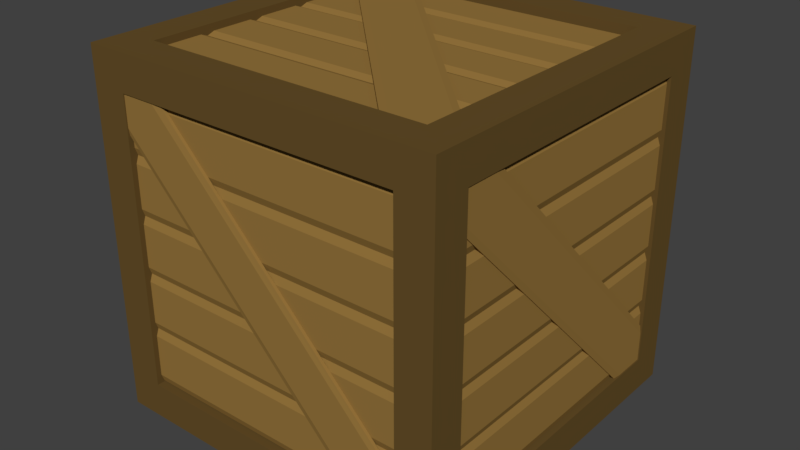 # Source: Crate_b.blend  (saved by Blender 2.79.0; exported with 4.5.12 LTS)
import bpy
from mathutils import Matrix  # noqa: F401  (used for matrix-valued properties, if any)

bpy.ops.wm.read_factory_settings(use_empty=True)
scene = bpy.context.scene
scene.name = 'Scene'

# ---- collections
col_collection_1 = bpy.data.collections.new('Collection 1'); scene.collection.children.link(col_collection_1)

# ---- materials (node trees are filled in below, after node groups)
mat_wood = bpy.data.materials.new('Wood')
mat_wood.alpha_threshold = 0.0
mat_wood.use_transparent_shadow = False
mat_wood.diffuse_color = (0.305, 0.1779, 0.04667, 1.0)
mat_wood.roughness = 0.5
mat_wood_001 = bpy.data.materials.new('Wood.001')
mat_wood_001.alpha_threshold = 0.0
mat_wood_001.use_transparent_shadow = False
mat_wood_001.diffuse_color = (0.1329, 0.07932, 0.02263, 1.0)
mat_wood_001.roughness = 0.5

# ---- material node trees

# ---- world
world_world = bpy.data.worlds.new('World'); scene.world = world_world
world_world.color = (0.05088, 0.05088, 0.05088)
world_world.use_sun_shadow = False
world_world.sun_shadow_jitter_overblur = 0.0
world_world.cycles.sampling_method = 'MANUAL'

# ---- meshes
me_cube_002 = bpy.data.meshes.new('Cube.002')
me_cube_002.from_pydata([(0.5618, -0.8, -0.9872), (0.5618, -0.8, -0.9708), (-0.8, 0.5894, -0.9872), (-0.8, 0.5894, -0.9708), (0.8, -0.5894, -0.9872), (0.8, -0.5894, -0.9708), (-0.5618, 0.8, -0.9872), (-0.5618, 0.8, -0.9708), (-0.8, 0.8, -0.9937), (-0.8, 0.8, -0.9708), (0.8, -0.8, -0.9937), (0.8, -0.8, -0.9708), (-0.8, 0.6303, -0.9937), (0.6082, -0.8, -0.9708), (-0.8, 0.6303, -0.9708), (0.6082, -0.8, -0.9937), (-0.6129, 0.8, -0.9708), (0.8, -0.6345, -0.9937), (-0.6129, 0.8, -0.9937), (0.8, -0.6345, -0.9708), (0.5618, -0.8, 0.9872), (0.5618, -0.8, 0.9708), (-0.8, 0.5894, 0.9872), (-0.8, 0.5894, 0.9708), (0.8, -0.5894, 0.9872), (0.8, -0.5894, 0.9708), (-0.5618, 0.8, 0.9872), (-0.5618, 0.8, 0.9708), (-0.8, 0.8, 0.9937), (-0.8, 0.8, 0.9708), (0.8, -0.8, 0.9937), (0.8, -0.8, 0.9708), (-0.8, 0.6303, 0.9937), (0.6082, -0.8, 0.9708), (-0.8, 0.6303, 0.9708), (0.6082, -0.8, 0.9937), (-0.6129, 0.8, 0.9708), (0.8, -0.6345, 0.9937), (-0.6129, 0.8, 0.9937), (0.8, -0.6345, 0.9708), (0.5618, 0.9872, -0.8), (0.5618, 0.9708, -0.8), (-0.8, 0.9872, 0.5894), (-0.8, 0.9708, 0.5894), (0.8, 0.9872, -0.5894), (0.8, 0.9708, -0.5894), (-0.5618, 0.9872, 0.8), (-0.5618, 0.9708, 0.8), (-0.8, 0.9937, 0.8), (-0.8, 0.9708, 0.8), (0.8, 0.9937, -0.8), (0.8, 0.9708, -0.8), (-0.8, 0.9937, 0.6303), (0.6082, 0.9708, -0.8), (-0.8, 0.9708, 0.6303), (0.6082, 0.9937, -0.8), (-0.6129, 0.9708, 0.8), (0.8, 0.9937, -0.6345), (-0.6129, 0.9937, 0.8), (0.8, 0.9708, -0.6345), (0.5618, -0.9872, -0.8), (0.5618, -0.9708, -0.8), (-0.8, -0.9872, 0.5894), (-0.8, -0.9708, 0.5894), (0.8, -0.9872, -0.5894), (0.8, -0.9708, -0.5894), (-0.5618, -0.9872, 0.8), (-0.5618, -0.9708, 0.8), (-0.8, -0.9937, 0.8), (-0.8, -0.9708, 0.8), (0.8, -0.9937, -0.8), (0.8, -0.9708, -0.8), (-0.8, -0.9937, 0.6303), (0.6082, -0.9708, -0.8), (-0.8, -0.9708, 0.6303), (0.6082, -0.9937, -0.8), (-0.6129, -0.9708, 0.8), (0.8, -0.9937, -0.6345), (-0.6129, -0.9937, 0.8), (0.8, -0.9708, -0.6345), (-0.9872, 0.5618, -0.8), (-0.9708, 0.5618, -0.8), (-0.9872, -0.8, 0.5894), (-0.9708, -0.8, 0.5894), (-0.9872, 0.8, -0.5894), (-0.9708, 0.8, -0.5894), (-0.9872, -0.5618, 0.8), (-0.9708, -0.5618, 0.8), (-0.9937, -0.8, 0.8), (-0.9708, -0.8, 0.8), (-0.9937, 0.8, -0.8), (-0.9708, 0.8, -0.8), (-0.9937, -0.8, 0.6303), (-0.9708, 0.6082, -0.8), (-0.9708, -0.8, 0.6303), (-0.9937, 0.6082, -0.8), (-0.9708, -0.6129, 0.8), (-0.9937, 0.8, -0.6345), (-0.9937, -0.6129, 0.8), (-0.9708, 0.8, -0.6345), (0.9872, 0.5618, -0.8), (0.9708, 0.5618, -0.8), (0.9872, -0.8, 0.5894), (0.9708, -0.8, 0.5894), (0.9872, 0.8, -0.5894), (0.9708, 0.8, -0.5894), (0.9872, -0.5618, 0.8), (0.9708, -0.5618, 0.8), (0.9937, -0.8, 0.8), (0.9708, -0.8, 0.8), (0.9937, 0.8, -0.8), (0.9708, 0.8, -0.8), (0.9937, -0.8, 0.6303), (0.9708, 0.6082, -0.8), (0.9708, -0.8, 0.6303), (0.9937, 0.6082, -0.8), (0.9708, -0.6129, 0.8), (0.9937, 0.8, -0.6345), (0.9937, -0.6129, 0.8), (0.9708, 0.8, -0.6345)], [], [(0, 1, 3, 2), (18, 16, 7, 6), (6, 7, 5, 4), (15, 13, 1, 0), (18, 6, 4, 17), (14, 3, 1, 13), (16, 9, 11, 19), (12, 8, 10, 15), (17, 19, 11, 10), (12, 14, 9, 8), (2, 3, 14, 12), (2, 12, 15, 0), (9, 14, 13, 11), (10, 11, 13, 15), (4, 5, 19, 17), (7, 16, 19, 5), (8, 18, 17, 10), (8, 9, 16, 18), (20, 22, 23, 21), (38, 26, 27, 36), (26, 24, 25, 27), (35, 20, 21, 33), (38, 37, 24, 26), (34, 33, 21, 23), (36, 39, 31, 29), (32, 35, 30, 28), (37, 30, 31, 39), (32, 28, 29, 34), (22, 32, 34, 23), (22, 20, 35, 32), (29, 31, 33, 34), (30, 35, 33, 31), (24, 37, 39, 25), (27, 25, 39, 36), (28, 30, 37, 38), (28, 38, 36, 29), (40, 41, 43, 42), (58, 56, 47, 46), (46, 47, 45, 44), (55, 53, 41, 40), (58, 46, 44, 57), (54, 43, 41, 53), (56, 49, 51, 59), (52, 48, 50, 55), (57, 59, 51, 50), (52, 54, 49, 48), (42, 43, 54, 52), (42, 52, 55, 40), (49, 54, 53, 51), (50, 51, 53, 55), (44, 45, 59, 57), (47, 56, 59, 45), (48, 58, 57, 50), (48, 49, 56, 58), (60, 62, 63, 61), (78, 66, 67, 76), (66, 64, 65, 67), (75, 60, 61, 73), (78, 77, 64, 66), (74, 73, 61, 63), (76, 79, 71, 69), (72, 75, 70, 68), (77, 70, 71, 79), (72, 68, 69, 74), (62, 72, 74, 63), (62, 60, 75, 72), (69, 71, 73, 74), (70, 75, 73, 71), (64, 77, 79, 65), (67, 65, 79, 76), (68, 70, 77, 78), (68, 78, 76, 69), (80, 81, 83, 82), (98, 96, 87, 86), (86, 87, 85, 84), (95, 93, 81, 80), (98, 86, 84, 97), (94, 83, 81, 93), (96, 89, 91, 99), (92, 88, 90, 95), (97, 99, 91, 90), (92, 94, 89, 88), (82, 83, 94, 92), (82, 92, 95, 80), (89, 94, 93, 91), (90, 91, 93, 95), (84, 85, 99, 97), (87, 96, 99, 85), (88, 98, 97, 90), (88, 89, 96, 98), (100, 102, 103, 101), (118, 106, 107, 116), (106, 104, 105, 107), (115, 100, 101, 113), (118, 117, 104, 106), (114, 113, 101, 103), (116, 119, 111, 109), (112, 115, 110, 108), (117, 110, 111, 119), (112, 108, 109, 114), (102, 112, 114, 103), (102, 100, 115, 112), (109, 111, 113, 114), (110, 115, 113, 111), (104, 117, 119, 105), (107, 105, 119, 116), (108, 110, 117, 118), (108, 118, 116, 109)])
me_cube_002.materials.append(mat_wood)
me_cube_002.use_remesh_preserve_volume = False
me_cube_002.use_remesh_preserve_attributes = False
me_cube_002.use_mirror_vertex_groups = False
me_cube_002.update()
me_cube_001 = bpy.data.meshes.new('Cube.001')
me_cube_001.from_pydata([(-0.8059, -0.7954, -0.945), (-0.8059, -0.7954, -0.8749), (-0.8059, -0.4764, -0.945), (-0.8059, -0.4764, -0.8749), (0.8059, -0.7954, -0.945), (0.8059, -0.7954, -0.8749), (0.8059, -0.4764, -0.945), (0.8059, -0.4764, -0.8749), (-0.8059, -0.5175, -0.9599), (-0.8059, -0.7544, -0.9599), (-0.8059, -0.7544, -0.8599), (-0.8059, -0.5175, -0.8599), (0.8059, -0.7544, -0.9599), (0.8059, -0.5175, -0.9599), (0.8059, -0.5175, -0.8599), (0.8059, -0.7544, -0.8599), (-0.8059, -0.4764, -0.945), (-0.8059, -0.4764, -0.8749), (-0.8059, -0.1574, -0.945), (-0.8059, -0.1574, -0.8749), (0.8059, -0.4764, -0.945), (0.8059, -0.4764, -0.8749), (0.8059, -0.1574, -0.945), (0.8059, -0.1574, -0.8749), (-0.8059, -0.1985, -0.9599), (-0.8059, -0.4353, -0.9599), (-0.8059, -0.4353, -0.8599), (-0.8059, -0.1985, -0.8599), (0.8059, -0.4353, -0.9599), (0.8059, -0.1985, -0.9599), (0.8059, -0.1985, -0.8599), (0.8059, -0.4353, -0.8599), (-0.8059, -0.1574, -0.945), (-0.8059, -0.1574, -0.8749), (-0.8059, 0.1616, -0.945), (-0.8059, 0.1616, -0.8749), (0.8059, -0.1574, -0.945), (0.8059, -0.1574, -0.8749), (0.8059, 0.1616, -0.945), (0.8059, 0.1616, -0.8749), (-0.8059, 0.1205, -0.9599), (-0.8059, -0.1163, -0.9599), (-0.8059, -0.1163, -0.8599), (-0.8059, 0.1205, -0.8599), (0.8059, -0.1163, -0.9599), (0.8059, 0.1205, -0.9599), (0.8059, 0.1205, -0.8599), (0.8059, -0.1163, -0.8599), (-0.8059, 0.1616, -0.945), (-0.8059, 0.1616, -0.8749), (-0.8059, 0.4806, -0.945), (-0.8059, 0.4806, -0.8749), (0.8059, 0.1616, -0.945), (0.8059, 0.1616, -0.8749), (0.8059, 0.4806, -0.945), (0.8059, 0.4806, -0.8749), (-0.8059, 0.4396, -0.9599), (-0.8059, 0.2027, -0.9599), (-0.8059, 0.2027, -0.8599), (-0.8059, 0.4396, -0.8599), (0.8059, 0.2027, -0.9599), (0.8059, 0.4396, -0.9599), (0.8059, 0.4396, -0.8599), (0.8059, 0.2027, -0.8599), (-0.8059, 0.4806, -0.945), (-0.8059, 0.4806, -0.8749), (-0.8059, 0.7997, -0.945), (-0.8059, 0.7997, -0.8749), (0.8059, 0.4806, -0.945), (0.8059, 0.4806, -0.8749), (0.8059, 0.7997, -0.945), (0.8059, 0.7997, -0.8749), (-0.8059, 0.7586, -0.9599), (-0.8059, 0.5217, -0.9599), (-0.8059, 0.5217, -0.8599), (-0.8059, 0.7586, -0.8599), (0.8059, 0.5217, -0.9599), (0.8059, 0.7586, -0.9599), (0.8059, 0.7586, -0.8599), (0.8059, 0.5217, -0.8599), (-0.8059, -0.7954, 0.945), (-0.8059, -0.7954, 0.8749), (-0.8059, -0.4764, 0.945), (-0.8059, -0.4764, 0.8749), (0.8059, -0.7954, 0.945), (0.8059, -0.7954, 0.8749), (0.8059, -0.4764, 0.945), (0.8059, -0.4764, 0.8749), (-0.8059, -0.5175, 0.9599), (-0.8059, -0.7544, 0.9599), (-0.8059, -0.7544, 0.8599), (-0.8059, -0.5175, 0.8599), (0.8059, -0.7544, 0.9599), (0.8059, -0.5175, 0.9599), (0.8059, -0.5175, 0.8599), (0.8059, -0.7544, 0.8599), (-0.8059, -0.4764, 0.945), (-0.8059, -0.4764, 0.8749), (-0.8059, -0.1574, 0.945), (-0.8059, -0.1574, 0.8749), (0.8059, -0.4764, 0.945), (0.8059, -0.4764, 0.8749), (0.8059, -0.1574, 0.945), (0.8059, -0.1574, 0.8749), (-0.8059, -0.1985, 0.9599), (-0.8059, -0.4353, 0.9599), (-0.8059, -0.4353, 0.8599), (-0.8059, -0.1985, 0.8599), (0.8059, -0.4353, 0.9599), (0.8059, -0.1985, 0.9599), (0.8059, -0.1985, 0.8599), (0.8059, -0.4353, 0.8599), (-0.8059, -0.1574, 0.945), (-0.8059, -0.1574, 0.8749), (-0.8059, 0.1616, 0.945), (-0.8059, 0.1616, 0.8749), (0.8059, -0.1574, 0.945), (0.8059, -0.1574, 0.8749), (0.8059, 0.1616, 0.945), (0.8059, 0.1616, 0.8749), (-0.8059, 0.1205, 0.9599), (-0.8059, -0.1163, 0.9599), (-0.8059, -0.1163, 0.8599), (-0.8059, 0.1205, 0.8599), (0.8059, -0.1163, 0.9599), (0.8059, 0.1205, 0.9599), (0.8059, 0.1205, 0.8599), (0.8059, -0.1163, 0.8599), (-0.8059, 0.1616, 0.945), (-0.8059, 0.1616, 0.8749), (-0.8059, 0.4806, 0.945), (-0.8059, 0.4806, 0.8749), (0.8059, 0.1616, 0.945), (0.8059, 0.1616, 0.8749), (0.8059, 0.4806, 0.945), (0.8059, 0.4806, 0.8749), (-0.8059, 0.4396, 0.9599), (-0.8059, 0.2027, 0.9599), (-0.8059, 0.2027, 0.8599), (-0.8059, 0.4396, 0.8599), (0.8059, 0.2027, 0.9599), (0.8059, 0.4396, 0.9599), (0.8059, 0.4396, 0.8599), (0.8059, 0.2027, 0.8599), (-0.8059, 0.4806, 0.945), (-0.8059, 0.4806, 0.8749), (-0.8059, 0.7997, 0.945), (-0.8059, 0.7997, 0.8749), (0.8059, 0.4806, 0.945), (0.8059, 0.4806, 0.8749), (0.8059, 0.7997, 0.945), (0.8059, 0.7997, 0.8749), (-0.8059, 0.7586, 0.9599), (-0.8059, 0.5217, 0.9599), (-0.8059, 0.5217, 0.8599), (-0.8059, 0.7586, 0.8599), (0.8059, 0.5217, 0.9599), (0.8059, 0.7586, 0.9599), (0.8059, 0.7586, 0.8599), (0.8059, 0.5217, 0.8599), (-0.8059, -0.8852, -0.7941), (-0.8059, -0.9552, -0.7941), (-0.8059, -0.8852, -0.4751), (-0.8059, -0.9552, -0.4751), (0.8059, -0.8852, -0.7941), (0.8059, -0.9552, -0.7941), (0.8059, -0.8852, -0.4751), (0.8059, -0.9552, -0.4751), (-0.8059, -0.8702, -0.5161), (-0.8059, -0.8702, -0.753), (-0.8059, -0.9702, -0.753), (-0.8059, -0.9702, -0.5161), (0.8059, -0.8702, -0.753), (0.8059, -0.8702, -0.5161), (0.8059, -0.9702, -0.5161), (0.8059, -0.9702, -0.753), (-0.8059, -0.8852, -0.4751), (-0.8059, -0.9552, -0.4751), (-0.8059, -0.8852, -0.1561), (-0.8059, -0.9552, -0.1561), (0.8059, -0.8852, -0.4751), (0.8059, -0.9552, -0.4751), (0.8059, -0.8852, -0.1561), (0.8059, -0.9552, -0.1561), (-0.8059, -0.8702, -0.1971), (-0.8059, -0.8702, -0.434), (-0.8059, -0.9702, -0.434), (-0.8059, -0.9702, -0.1971), (0.8059, -0.8702, -0.434), (0.8059, -0.8702, -0.1971), (0.8059, -0.9702, -0.1971), (0.8059, -0.9702, -0.434), (-0.8059, -0.8852, -0.1561), (-0.8059, -0.9552, -0.1561), (-0.8059, -0.8852, 0.163), (-0.8059, -0.9552, 0.163), (0.8059, -0.8852, -0.1561), (0.8059, -0.9552, -0.1561), (0.8059, -0.8852, 0.163), (0.8059, -0.9552, 0.163), (-0.8059, -0.8702, 0.1219), (-0.8059, -0.8702, -0.115), (-0.8059, -0.9702, -0.115), (-0.8059, -0.9702, 0.1219), (0.8059, -0.8702, -0.115), (0.8059, -0.8702, 0.1219), (0.8059, -0.9702, 0.1219), (0.8059, -0.9702, -0.115), (-0.8059, -0.8852, 0.163), (-0.8059, -0.9552, 0.163), (-0.8059, -0.8852, 0.482), (-0.8059, -0.9552, 0.482), (0.8059, -0.8852, 0.163), (0.8059, -0.9552, 0.163), (0.8059, -0.8852, 0.482), (0.8059, -0.9552, 0.482), (-0.8059, -0.8702, 0.4409), (-0.8059, -0.8702, 0.204), (-0.8059, -0.9702, 0.204), (-0.8059, -0.9702, 0.4409), (0.8059, -0.8702, 0.204), (0.8059, -0.8702, 0.4409), (0.8059, -0.9702, 0.4409), (0.8059, -0.9702, 0.204), (-0.8059, -0.8852, 0.482), (-0.8059, -0.9552, 0.482), (-0.8059, -0.8852, 0.801), (-0.8059, -0.9552, 0.801), (0.8059, -0.8852, 0.482), (0.8059, -0.9552, 0.482), (0.8059, -0.8852, 0.801), (0.8059, -0.9552, 0.801), (-0.8059, -0.8702, 0.7599), (-0.8059, -0.8702, 0.5231), (-0.8059, -0.9702, 0.5231), (-0.8059, -0.9702, 0.7599), (0.8059, -0.8702, 0.5231), (0.8059, -0.8702, 0.7599), (0.8059, -0.9702, 0.7599), (0.8059, -0.9702, 0.5231), (-0.8059, 0.8852, -0.7941), (-0.8059, 0.9552, -0.7941), (-0.8059, 0.8852, -0.4751), (-0.8059, 0.9552, -0.4751), (0.8059, 0.8852, -0.7941), (0.8059, 0.9552, -0.7941), (0.8059, 0.8852, -0.4751), (0.8059, 0.9552, -0.4751), (-0.8059, 0.8702, -0.5161), (-0.8059, 0.8702, -0.753), (-0.8059, 0.9702, -0.753), (-0.8059, 0.9702, -0.5161), (0.8059, 0.8702, -0.753), (0.8059, 0.8702, -0.5161), (0.8059, 0.9702, -0.5161), (0.8059, 0.9702, -0.753), (-0.8059, 0.8852, -0.4751), (-0.8059, 0.9552, -0.4751), (-0.8059, 0.8852, -0.1561), (-0.8059, 0.9552, -0.1561), (0.8059, 0.8852, -0.4751), (0.8059, 0.9552, -0.4751), (0.8059, 0.8852, -0.1561), (0.8059, 0.9552, -0.1561), (-0.8059, 0.8702, -0.1971), (-0.8059, 0.8702, -0.434), (-0.8059, 0.9702, -0.434), (-0.8059, 0.9702, -0.1971), (0.8059, 0.8702, -0.434), (0.8059, 0.8702, -0.1971), (0.8059, 0.9702, -0.1971), (0.8059, 0.9702, -0.434), (-0.8059, 0.8852, -0.1561), (-0.8059, 0.9552, -0.1561), (-0.8059, 0.8852, 0.163), (-0.8059, 0.9552, 0.163), (0.8059, 0.8852, -0.1561), (0.8059, 0.9552, -0.1561), (0.8059, 0.8852, 0.163), (0.8059, 0.9552, 0.163), (-0.8059, 0.8702, 0.1219), (-0.8059, 0.8702, -0.115), (-0.8059, 0.9702, -0.115), (-0.8059, 0.9702, 0.1219), (0.8059, 0.8702, -0.115), (0.8059, 0.8702, 0.1219), (0.8059, 0.9702, 0.1219), (0.8059, 0.9702, -0.115), (-0.8059, 0.8852, 0.163), (-0.8059, 0.9552, 0.163), (-0.8059, 0.8852, 0.482), (-0.8059, 0.9552, 0.482), (0.8059, 0.8852, 0.163), (0.8059, 0.9552, 0.163), (0.8059, 0.8852, 0.482), (0.8059, 0.9552, 0.482), (-0.8059, 0.8702, 0.4409), (-0.8059, 0.8702, 0.204), (-0.8059, 0.9702, 0.204), (-0.8059, 0.9702, 0.4409), (0.8059, 0.8702, 0.204), (0.8059, 0.8702, 0.4409), (0.8059, 0.9702, 0.4409), (0.8059, 0.9702, 0.204), (-0.8059, 0.8852, 0.482), (-0.8059, 0.9552, 0.482), (-0.8059, 0.8852, 0.801), (-0.8059, 0.9552, 0.801), (0.8059, 0.8852, 0.482), (0.8059, 0.9552, 0.482), (0.8059, 0.8852, 0.801), (0.8059, 0.9552, 0.801), (-0.8059, 0.8702, 0.7599), (-0.8059, 0.8702, 0.5231), (-0.8059, 0.9702, 0.5231), (-0.8059, 0.9702, 0.7599), (0.8059, 0.8702, 0.5231), (0.8059, 0.8702, 0.7599), (0.8059, 0.9702, 0.7599), (0.8059, 0.9702, 0.5231), (0.895, -0.7978, -0.7941), (0.965, -0.7978, -0.7941), (0.895, -0.7978, -0.4751), (0.965, -0.7978, -0.4751), (0.895, 0.8141, -0.7941), (0.965, 0.8141, -0.7941), (0.895, 0.8141, -0.4751), (0.965, 0.8141, -0.4751), (0.88, -0.7978, -0.5161), (0.88, -0.7978, -0.753), (0.98, -0.7978, -0.753), (0.98, -0.7978, -0.5161), (0.88, 0.8141, -0.753), (0.88, 0.8141, -0.5161), (0.98, 0.8141, -0.5161), (0.98, 0.8141, -0.753), (0.895, -0.7978, -0.4751), (0.965, -0.7978, -0.4751), (0.895, -0.7978, -0.1561), (0.965, -0.7978, -0.1561), (0.895, 0.8141, -0.4751), (0.965, 0.8141, -0.4751), (0.895, 0.8141, -0.1561), (0.965, 0.8141, -0.1561), (0.88, -0.7978, -0.1971), (0.88, -0.7978, -0.434), (0.98, -0.7978, -0.434), (0.98, -0.7978, -0.1971), (0.88, 0.8141, -0.434), (0.88, 0.8141, -0.1971), (0.98, 0.8141, -0.1971), (0.98, 0.8141, -0.434), (0.895, -0.7978, -0.1561), (0.965, -0.7978, -0.1561), (0.895, -0.7978, 0.163), (0.965, -0.7978, 0.163), (0.895, 0.8141, -0.1561), (0.965, 0.8141, -0.1561), (0.895, 0.8141, 0.163), (0.965, 0.8141, 0.163), (0.88, -0.7978, 0.1219), (0.88, -0.7978, -0.115), (0.98, -0.7978, -0.115), (0.98, -0.7978, 0.1219), (0.88, 0.8141, -0.115), (0.88, 0.8141, 0.1219), (0.98, 0.8141, 0.1219), (0.98, 0.8141, -0.115), (0.895, -0.7978, 0.163), (0.965, -0.7978, 0.163), (0.895, -0.7978, 0.482), (0.965, -0.7978, 0.482), (0.895, 0.8141, 0.163), (0.965, 0.8141, 0.163), (0.895, 0.8141, 0.482), (0.965, 0.8141, 0.482), (0.88, -0.7978, 0.4409), (0.88, -0.7978, 0.204), (0.98, -0.7978, 0.204), (0.98, -0.7978, 0.4409), (0.88, 0.8141, 0.204), (0.88, 0.8141, 0.4409), (0.98, 0.8141, 0.4409), (0.98, 0.8141, 0.204), (0.895, -0.7978, 0.482), (0.965, -0.7978, 0.482), (0.895, -0.7978, 0.801), (0.965, -0.7978, 0.801), (0.895, 0.8141, 0.482), (0.965, 0.8141, 0.482), (0.895, 0.8141, 0.801), (0.965, 0.8141, 0.801), (0.88, -0.7978, 0.7599), (0.88, -0.7978, 0.5231), (0.98, -0.7978, 0.5231), (0.98, -0.7978, 0.7599), (0.88, 0.8141, 0.5231), (0.88, 0.8141, 0.7599), (0.98, 0.8141, 0.7599), (0.98, 0.8141, 0.5231), (-0.895, -0.7978, -0.7941), (-0.965, -0.7978, -0.7941), (-0.895, -0.7978, -0.4751), (-0.965, -0.7978, -0.4751), (-0.895, 0.8141, -0.7941), (-0.965, 0.8141, -0.7941), (-0.895, 0.8141, -0.4751), (-0.965, 0.8141, -0.4751), (-0.88, -0.7978, -0.5161), (-0.88, -0.7978, -0.753), (-0.98, -0.7978, -0.753), (-0.98, -0.7978, -0.5161), (-0.88, 0.8141, -0.753), (-0.88, 0.8141, -0.5161), (-0.98, 0.8141, -0.5161), (-0.98, 0.8141, -0.753), (-0.895, -0.7978, -0.4751), (-0.965, -0.7978, -0.4751), (-0.895, -0.7978, -0.1561), (-0.965, -0.7978, -0.1561), (-0.895, 0.8141, -0.4751), (-0.965, 0.8141, -0.4751), (-0.895, 0.8141, -0.1561), (-0.965, 0.8141, -0.1561), (-0.88, -0.7978, -0.1971), (-0.88, -0.7978, -0.434), (-0.98, -0.7978, -0.434), (-0.98, -0.7978, -0.1971), (-0.88, 0.8141, -0.434), (-0.88, 0.8141, -0.1971), (-0.98, 0.8141, -0.1971), (-0.98, 0.8141, -0.434), (-0.895, -0.7978, -0.1561), (-0.965, -0.7978, -0.1561), (-0.895, -0.7978, 0.163), (-0.965, -0.7978, 0.163), (-0.895, 0.8141, -0.1561), (-0.965, 0.8141, -0.1561), (-0.895, 0.8141, 0.163), (-0.965, 0.8141, 0.163), (-0.88, -0.7978, 0.1219), (-0.88, -0.7978, -0.115), (-0.98, -0.7978, -0.115), (-0.98, -0.7978, 0.1219), (-0.88, 0.8141, -0.115), (-0.88, 0.8141, 0.1219), (-0.98, 0.8141, 0.1219), (-0.98, 0.8141, -0.115), (-0.895, -0.7978, 0.163), (-0.965, -0.7978, 0.163), (-0.895, -0.7978, 0.482), (-0.965, -0.7978, 0.482), (-0.895, 0.8141, 0.163), (-0.965, 0.8141, 0.163), (-0.895, 0.8141, 0.482), (-0.965, 0.8141, 0.482), (-0.88, -0.7978, 0.4409), (-0.88, -0.7978, 0.204), (-0.98, -0.7978, 0.204), (-0.98, -0.7978, 0.4409), (-0.88, 0.8141, 0.204), (-0.88, 0.8141, 0.4409), (-0.98, 0.8141, 0.4409), (-0.98, 0.8141, 0.204), (-0.895, -0.7978, 0.482), (-0.965, -0.7978, 0.482), (-0.895, -0.7978, 0.801), (-0.965, -0.7978, 0.801), (-0.895, 0.8141, 0.482), (-0.965, 0.8141, 0.482), (-0.895, 0.8141, 0.801), (-0.965, 0.8141, 0.801), (-0.88, -0.7978, 0.7599), (-0.88, -0.7978, 0.5231), (-0.98, -0.7978, 0.5231), (-0.98, -0.7978, 0.7599), (-0.88, 0.8141, 0.5231), (-0.88, 0.8141, 0.7599), (-0.98, 0.8141, 0.7599), (-0.98, 0.8141, 0.5231)], [], [(8, 11, 3, 2), (2, 3, 7, 6), (12, 15, 5, 4), (4, 5, 1, 0), (9, 12, 4, 0), (15, 10, 1, 5), (7, 3, 11, 14), (14, 11, 10, 15), (2, 6, 13, 8), (8, 13, 12, 9), (6, 7, 14, 13), (13, 14, 15, 12), (0, 1, 10, 9), (9, 10, 11, 8), (24, 27, 19, 18), (18, 19, 23, 22), (28, 31, 21, 20), (20, 21, 17, 16), (25, 28, 20, 16), (31, 26, 17, 21), (23, 19, 27, 30), (30, 27, 26, 31), (18, 22, 29, 24), (24, 29, 28, 25), (22, 23, 30, 29), (29, 30, 31, 28), (16, 17, 26, 25), (25, 26, 27, 24), (40, 43, 35, 34), (34, 35, 39, 38), (44, 47, 37, 36), (36, 37, 33, 32), (41, 44, 36, 32), (47, 42, 33, 37), (39, 35, 43, 46), (46, 43, 42, 47), (34, 38, 45, 40), (40, 45, 44, 41), (38, 39, 46, 45), (45, 46, 47, 44), (32, 33, 42, 41), (41, 42, 43, 40), (56, 59, 51, 50), (50, 51, 55, 54), (60, 63, 53, 52), (52, 53, 49, 48), (57, 60, 52, 48), (63, 58, 49, 53), (55, 51, 59, 62), (62, 59, 58, 63), (50, 54, 61, 56), (56, 61, 60, 57), (54, 55, 62, 61), (61, 62, 63, 60), (48, 49, 58, 57), (57, 58, 59, 56), (72, 75, 67, 66), (66, 67, 71, 70), (76, 79, 69, 68), (68, 69, 65, 64), (73, 76, 68, 64), (79, 74, 65, 69), (71, 67, 75, 78), (78, 75, 74, 79), (66, 70, 77, 72), (72, 77, 76, 73), (70, 71, 78, 77), (77, 78, 79, 76), (64, 65, 74, 73), (73, 74, 75, 72), (88, 82, 83, 91), (82, 86, 87, 83), (92, 84, 85, 95), (84, 80, 81, 85), (89, 80, 84, 92), (95, 85, 81, 90), (87, 94, 91, 83), (94, 95, 90, 91), (82, 88, 93, 86), (88, 89, 92, 93), (86, 93, 94, 87), (93, 92, 95, 94), (80, 89, 90, 81), (89, 88, 91, 90), (104, 98, 99, 107), (98, 102, 103, 99), (108, 100, 101, 111), (100, 96, 97, 101), (105, 96, 100, 108), (111, 101, 97, 106), (103, 110, 107, 99), (110, 111, 106, 107), (98, 104, 109, 102), (104, 105, 108, 109), (102, 109, 110, 103), (109, 108, 111, 110), (96, 105, 106, 97), (105, 104, 107, 106), (120, 114, 115, 123), (114, 118, 119, 115), (124, 116, 117, 127), (116, 112, 113, 117), (121, 112, 116, 124), (127, 117, 113, 122), (119, 126, 123, 115), (126, 127, 122, 123), (114, 120, 125, 118), (120, 121, 124, 125), (118, 125, 126, 119), (125, 124, 127, 126), (112, 121, 122, 113), (121, 120, 123, 122), (136, 130, 131, 139), (130, 134, 135, 131), (140, 132, 133, 143), (132, 128, 129, 133), (137, 128, 132, 140), (143, 133, 129, 138), (135, 142, 139, 131), (142, 143, 138, 139), (130, 136, 141, 134), (136, 137, 140, 141), (134, 141, 142, 135), (141, 140, 143, 142), (128, 137, 138, 129), (137, 136, 139, 138), (152, 146, 147, 155), (146, 150, 151, 147), (156, 148, 149, 159), (148, 144, 145, 149), (153, 144, 148, 156), (159, 149, 145, 154), (151, 158, 155, 147), (158, 159, 154, 155), (146, 152, 157, 150), (152, 153, 156, 157), (150, 157, 158, 151), (157, 156, 159, 158), (144, 153, 154, 145), (153, 152, 155, 154), (168, 171, 163, 162), (162, 163, 167, 166), (172, 175, 165, 164), (164, 165, 161, 160), (169, 172, 164, 160), (175, 170, 161, 165), (167, 163, 171, 174), (174, 171, 170, 175), (162, 166, 173, 168), (168, 173, 172, 169), (166, 167, 174, 173), (173, 174, 175, 172), (160, 161, 170, 169), (169, 170, 171, 168), (184, 187, 179, 178), (178, 179, 183, 182), (188, 191, 181, 180), (180, 181, 177, 176), (185, 188, 180, 176), (191, 186, 177, 181), (183, 179, 187, 190), (190, 187, 186, 191), (178, 182, 189, 184), (184, 189, 188, 185), (182, 183, 190, 189), (189, 190, 191, 188), (176, 177, 186, 185), (185, 186, 187, 184), (200, 203, 195, 194), (194, 195, 199, 198), (204, 207, 197, 196), (196, 197, 193, 192), (201, 204, 196, 192), (207, 202, 193, 197), (199, 195, 203, 206), (206, 203, 202, 207), (194, 198, 205, 200), (200, 205, 204, 201), (198, 199, 206, 205), (205, 206, 207, 204), (192, 193, 202, 201), (201, 202, 203, 200), (216, 219, 211, 210), (210, 211, 215, 214), (220, 223, 213, 212), (212, 213, 209, 208), (217, 220, 212, 208), (223, 218, 209, 213), (215, 211, 219, 222), (222, 219, 218, 223), (210, 214, 221, 216), (216, 221, 220, 217), (214, 215, 222, 221), (221, 222, 223, 220), (208, 209, 218, 217), (217, 218, 219, 216), (232, 235, 227, 226), (226, 227, 231, 230), (236, 239, 229, 228), (228, 229, 225, 224), (233, 236, 228, 224), (239, 234, 225, 229), (231, 227, 235, 238), (238, 235, 234, 239), (226, 230, 237, 232), (232, 237, 236, 233), (230, 231, 238, 237), (237, 238, 239, 236), (224, 225, 234, 233), (233, 234, 235, 232), (248, 242, 243, 251), (242, 246, 247, 243), (252, 244, 245, 255), (244, 240, 241, 245), (249, 240, 244, 252), (255, 245, 241, 250), (247, 254, 251, 243), (254, 255, 250, 251), (242, 248, 253, 246), (248, 249, 252, 253), (246, 253, 254, 247), (253, 252, 255, 254), (240, 249, 250, 241), (249, 248, 251, 250), (264, 258, 259, 267), (258, 262, 263, 259), (268, 260, 261, 271), (260, 256, 257, 261), (265, 256, 260, 268), (271, 261, 257, 266), (263, 270, 267, 259), (270, 271, 266, 267), (258, 264, 269, 262), (264, 265, 268, 269), (262, 269, 270, 263), (269, 268, 271, 270), (256, 265, 266, 257), (265, 264, 267, 266), (280, 274, 275, 283), (274, 278, 279, 275), (284, 276, 277, 287), (276, 272, 273, 277), (281, 272, 276, 284), (287, 277, 273, 282), (279, 286, 283, 275), (286, 287, 282, 283), (274, 280, 285, 278), (280, 281, 284, 285), (278, 285, 286, 279), (285, 284, 287, 286), (272, 281, 282, 273), (281, 280, 283, 282), (296, 290, 291, 299), (290, 294, 295, 291), (300, 292, 293, 303), (292, 288, 289, 293), (297, 288, 292, 300), (303, 293, 289, 298), (295, 302, 299, 291), (302, 303, 298, 299), (290, 296, 301, 294), (296, 297, 300, 301), (294, 301, 302, 295), (301, 300, 303, 302), (288, 297, 298, 289), (297, 296, 299, 298), (312, 306, 307, 315), (306, 310, 311, 307), (316, 308, 309, 319), (308, 304, 305, 309), (313, 304, 308, 316), (319, 309, 305, 314), (311, 318, 315, 307), (318, 319, 314, 315), (306, 312, 317, 310), (312, 313, 316, 317), (310, 317, 318, 311), (317, 316, 319, 318), (304, 313, 314, 305), (313, 312, 315, 314), (328, 331, 323, 322), (322, 323, 327, 326), (332, 335, 325, 324), (324, 325, 321, 320), (329, 332, 324, 320), (335, 330, 321, 325), (327, 323, 331, 334), (334, 331, 330, 335), (322, 326, 333, 328), (328, 333, 332, 329), (326, 327, 334, 333), (333, 334, 335, 332), (320, 321, 330, 329), (329, 330, 331, 328), (344, 347, 339, 338), (338, 339, 343, 342), (348, 351, 341, 340), (340, 341, 337, 336), (345, 348, 340, 336), (351, 346, 337, 341), (343, 339, 347, 350), (350, 347, 346, 351), (338, 342, 349, 344), (344, 349, 348, 345), (342, 343, 350, 349), (349, 350, 351, 348), (336, 337, 346, 345), (345, 346, 347, 344), (360, 363, 355, 354), (354, 355, 359, 358), (364, 367, 357, 356), (356, 357, 353, 352), (361, 364, 356, 352), (367, 362, 353, 357), (359, 355, 363, 366), (366, 363, 362, 367), (354, 358, 365, 360), (360, 365, 364, 361), (358, 359, 366, 365), (365, 366, 367, 364), (352, 353, 362, 361), (361, 362, 363, 360), (376, 379, 371, 370), (370, 371, 375, 374), (380, 383, 373, 372), (372, 373, 369, 368), (377, 380, 372, 368), (383, 378, 369, 373), (375, 371, 379, 382), (382, 379, 378, 383), (370, 374, 381, 376), (376, 381, 380, 377), (374, 375, 382, 381), (381, 382, 383, 380), (368, 369, 378, 377), (377, 378, 379, 376), (392, 395, 387, 386), (386, 387, 391, 390), (396, 399, 389, 388), (388, 389, 385, 384), (393, 396, 388, 384), (399, 394, 385, 389), (391, 387, 395, 398), (398, 395, 394, 399), (386, 390, 397, 392), (392, 397, 396, 393), (390, 391, 398, 397), (397, 398, 399, 396), (384, 385, 394, 393), (393, 394, 395, 392), (408, 402, 403, 411), (402, 406, 407, 403), (412, 404, 405, 415), (404, 400, 401, 405), (409, 400, 404, 412), (415, 405, 401, 410), (407, 414, 411, 403), (414, 415, 410, 411), (402, 408, 413, 406), (408, 409, 412, 413), (406, 413, 414, 407), (413, 412, 415, 414), (400, 409, 410, 401), (409, 408, 411, 410), (424, 418, 419, 427), (418, 422, 423, 419), (428, 420, 421, 431), (420, 416, 417, 421), (425, 416, 420, 428), (431, 421, 417, 426), (423, 430, 427, 419), (430, 431, 426, 427), (418, 424, 429, 422), (424, 425, 428, 429), (422, 429, 430, 423), (429, 428, 431, 430), (416, 425, 426, 417), (425, 424, 427, 426), (440, 434, 435, 443), (434, 438, 439, 435), (444, 436, 437, 447), (436, 432, 433, 437), (441, 432, 436, 444), (447, 437, 433, 442), (439, 446, 443, 435), (446, 447, 442, 443), (434, 440, 445, 438), (440, 441, 444, 445), (438, 445, 446, 439), (445, 444, 447, 446), (432, 441, 442, 433), (441, 440, 443, 442), (456, 450, 451, 459), (450, 454, 455, 451), (460, 452, 453, 463), (452, 448, 449, 453), (457, 448, 452, 460), (463, 453, 449, 458), (455, 462, 459, 451), (462, 463, 458, 459), (450, 456, 461, 454), (456, 457, 460, 461), (454, 461, 462, 455), (461, 460, 463, 462), (448, 457, 458, 449), (457, 456, 459, 458), (472, 466, 467, 475), (466, 470, 471, 467), (476, 468, 469, 479), (468, 464, 465, 469), (473, 464, 468, 476), (479, 469, 465, 474), (471, 478, 475, 467), (478, 479, 474, 475), (466, 472, 477, 470), (472, 473, 476, 477), (470, 477, 478, 471), (477, 476, 479, 478), (464, 473, 474, 465), (473, 472, 475, 474)])
me_cube_001.materials.append(mat_wood)
me_cube_001.use_remesh_preserve_volume = False
me_cube_001.use_remesh_preserve_attributes = False
me_cube_001.use_mirror_vertex_groups = False
me_cube_001.update()
me_cube = bpy.data.meshes.new('Cube')
me_cube.from_pydata([(1.0, 1.0, -1.0), (1.0, -1.0, -1.0), (-1.0, -1.0, -1.0), (-1.0, 1.0, -1.0), (1.0, 1.0, 1.0), (1.0, -1.0, 1.0), (-1.0, -1.0, 1.0), (-1.0, 1.0, 1.0), (0.8, 1.0, 0.8), (-0.8, 1.0, 0.8), (0.8, 1.0, -0.8), (-0.8, 1.0, -0.8), (-1.0, -0.8, -0.8), (-1.0, 0.8, -0.8), (-1.0, -0.8, 0.8), (-1.0, 0.8, 0.8), (0.8, -1.0, -0.8), (-0.8, -1.0, -0.8), (0.8, -1.0, 0.8), (-0.8, -1.0, 0.8), (1.0, 0.8, -0.8), (1.0, -0.8, -0.8), (1.0, 0.8, 0.8), (1.0, -0.8, 0.8), (0.8, 0.8, 1.0), (0.8, -0.8, 1.0), (-0.8, 0.8, 1.0), (-0.8, -0.8, 1.0), (0.8, 0.8, -1.0), (-0.8, 0.8, -1.0), (0.8, -0.8, -1.0), (-0.8, -0.8, -1.0), (0.8059, 0.8059, 0.8059), (-0.8059, 0.8059, 0.8059), (0.8059, 0.8059, -0.8059), (-0.8059, 0.8059, -0.8059), (-0.8059, -0.8059, -0.8059), (-0.8059, -0.8059, 0.8059), (0.8059, -0.8059, -0.8059), (0.8059, -0.8059, 0.8059)], [], [(30, 31, 36, 38), (22, 23, 39, 32), (8, 10, 34, 32), (25, 24, 32, 39), (15, 13, 35, 33), (29, 28, 34, 35), (31, 30, 1, 2), (30, 28, 0, 1), (29, 3, 0, 28), (29, 31, 2, 3), (11, 10, 0, 3), (9, 7, 4, 8), (10, 8, 4, 0), (11, 3, 7, 9), (15, 7, 3, 13), (13, 3, 2, 12), (14, 12, 2, 6), (15, 14, 6, 7), (26, 7, 6, 27), (26, 24, 4, 7), (5, 4, 24, 25), (27, 6, 5, 25), (19, 18, 5, 6), (19, 6, 2, 17), (17, 2, 1, 16), (18, 16, 1, 5), (21, 23, 5, 1), (21, 1, 0, 20), (0, 4, 22, 20), (23, 22, 4, 5), (17, 16, 38, 36), (26, 27, 37, 33), (11, 9, 33, 35), (28, 30, 38, 34), (18, 19, 37, 39), (31, 29, 35, 36), (16, 18, 39, 38), (24, 26, 33, 32), (20, 22, 32, 34), (9, 8, 32, 33), (19, 17, 36, 37), (27, 25, 39, 37), (13, 12, 36, 35), (23, 21, 38, 39), (10, 11, 35, 34), (21, 20, 34, 38), (14, 15, 33, 37), (12, 14, 37, 36)])
me_cube.materials.append(mat_wood_001)
me_cube.use_remesh_preserve_volume = False
me_cube.use_remesh_preserve_attributes = False
me_cube.use_mirror_vertex_groups = False
me_cube.update()

# ---- objects
ob_support_planks = bpy.data.objects.new('Support Planks', me_cube_002)
ob_planks = bpy.data.objects.new('Planks', me_cube_001)
ob_frame = bpy.data.objects.new('Frame', me_cube)

# ---- transforms, parenting, visibility, modifiers, constraints
ob_support_planks.location = (0.0, 0.0, 0.0)
ob_support_planks.lineart.crease_threshold = 0.0
ob_planks.location = (0.0, 0.0, 0.0)
ob_planks.lineart.crease_threshold = 0.0
ob_frame.location = (0.0, 0.0, 0.0)
ob_frame.lock_rotations_4d = False
ob_frame.empty_display_type = 'ARROWS'
ob_frame.lineart.crease_threshold = 0.0

# ---- collection membership
col_collection_1.objects.link(ob_support_planks)
col_collection_1.objects.link(ob_planks)
col_collection_1.objects.link(ob_frame)

# ---- scene / render settings (as saved in the file)
scene.frame_start = 1; scene.frame_end = 250; scene.frame_set(1)
scene.render.engine = 'BLENDER_EEVEE_NEXT'
scene.render.resolution_percentage = 50
scene.render.dither_intensity = 0.0
scene.cycles.use_denoising = False
scene.cycles.samples = 128
scene.cycles.sampling_pattern = 'TABULATED_SOBOL'
scene.cycles.use_adaptive_sampling = False
scene.cycles.use_light_tree = False
scene.cycles.blur_glossy = 0.0
scene.cycles.sample_clamp_indirect = 0.0
scene.view_settings.view_transform = 'Standard'
bpy.context.view_layer.update()

# ---- added for rendering (the .blend has no active camera and no usable light): camera, sun
cam_auto = bpy.data.cameras.new('AutoCamera')
cam_auto.lens = 50.0
cam_auto.sensor_width = 36.0
cam_auto.clip_end = 1000.0
ob_auto_camera = bpy.data.objects.new('AutoCamera', cam_auto)
scene.collection.objects.link(ob_auto_camera)
ob_auto_camera.location = (3.20507, -3.84609, 2.56406)
ob_auto_camera.rotation_euler = (1.09748, -7.21219e-08, 0.694738)
scene.camera = ob_auto_camera
light_auto_sun = bpy.data.lights.new('AutoSun', 'SUN')
light_auto_sun.energy = 3.0
light_auto_sun.angle = 0.0523599
ob_auto_sun = bpy.data.objects.new('AutoSun', light_auto_sun)
scene.collection.objects.link(ob_auto_sun)
ob_auto_sun.rotation_euler = (0.872665, 0.174533, 0.523599)
bpy.context.view_layer.update()
